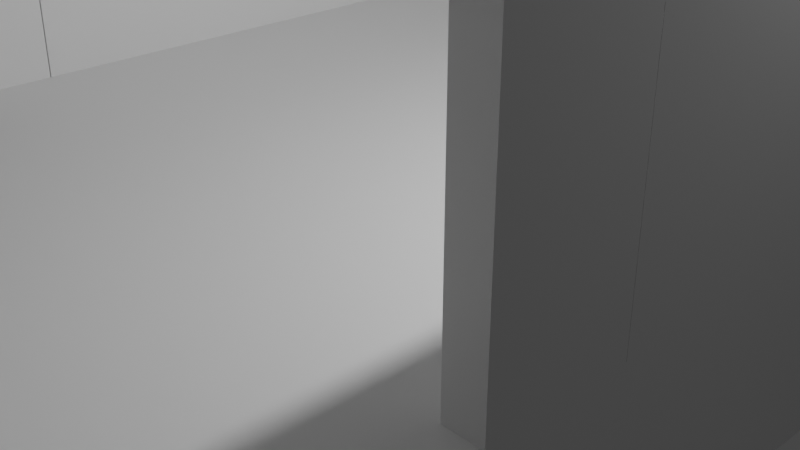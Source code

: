 # Source: train3.blend  (saved by Blender 3.5.10; exported with 4.5.12 LTS)
import bpy
from mathutils import Matrix  # noqa: F401  (used for matrix-valued properties, if any)

bpy.ops.wm.read_factory_settings(use_empty=True)
scene = bpy.context.scene
scene.name = 'Scene'

# ---- collections
col_collection = bpy.data.collections.new('Collection'); scene.collection.children.link(col_collection)

# ---- materials (node trees are filled in below, after node groups)
mat_material = bpy.data.materials.new('Material')
mat_material.alpha_threshold = 0.0
mat_material.use_transparent_shadow = False
mat_material.roughness = 0.5
mat_material.line_color = (0.0, 0.0, 0.0, 1.0)

# ---- material node trees
mat_material.use_nodes = True; mat_material.node_tree.nodes.clear()
_N = mat_material.node_tree.nodes; _L = mat_material.node_tree.links
n0 = _N.new('ShaderNodeOutputMaterial'); n0.name = 'Material Output'; n0.location = (300, 300)
n1 = _N.new('ShaderNodeBsdfPrincipled'); n1.name = 'Principled BSDF'; n1.location = (10, 300)
n1.distribution = 'GGX'
n1.subsurface_method = 'RANDOM_WALK_SKIN'
n1.inputs[3].default_value = 1.45
n1.inputs[27].default_value = (0.0, 0.0, 0.0, 1.0)
n1.inputs[28].default_value = 1.0
_L.new(n1.outputs[0], n0.inputs[0])
n0.is_active_output = True

# ---- world
world_world = bpy.data.worlds.new('World'); scene.world = world_world
world_world.use_nodes = True; world_world.node_tree.nodes.clear()
_N = world_world.node_tree.nodes; _L = world_world.node_tree.links
n0 = _N.new('ShaderNodeOutputWorld'); n0.name = 'World Output'; n0.location = (300, 300)
n1 = _N.new('ShaderNodeBackground'); n1.name = 'Background'; n1.location = (10, 300)
n1.inputs[0].default_value = (0.05088, 0.05088, 0.05088, 1.0)
_L.new(n1.outputs[0], n0.inputs[0])
n0.is_active_output = True
world_world.color = (0.05088, 0.05088, 0.05088)
world_world.use_sun_shadow = False
world_world.sun_shadow_jitter_overblur = 0.0

# ---- cameras
cam_camera = bpy.data.cameras.new('Camera')
cam_camera.clip_end = 100.0
cam_camera.ortho_scale = 7.314

# ---- lights
light_light = bpy.data.lights.new('Light', 'POINT')
light_light.transmission_factor = 0.0
light_light.energy = 1000.0
light_light.shadow_soft_size = 0.1
light_light.shadow_maximum_resolution = 0.006
light_light.use_absolute_resolution = True

# ---- meshes
me_cube = bpy.data.meshes.new('Cube')
me_cube.from_pydata([(1.0, 1.0, 1.0), (1.0, 1.0, -1.0), (1.0, -1.0, 1.0), (1.0, -1.0, -1.0), (-1.0, 1.0, 1.0), (-1.0, 1.0, -1.0), (-1.0, -1.0, 1.0), (-1.0, -1.0, -1.0), (-1.0, -0.97, -1.0), (1.0, -0.97, 1.0), (-1.0, -0.97, 1.0), (1.0, -0.97, -1.0), (-1.0, -0.3097, 1.0), (1.0, -0.3097, -1.0), (-1.0, -0.3097, -1.0), (1.0, -0.3097, 1.0), (-1.0, -0.1766, 1.0), (1.0, -0.1766, -1.0), (-1.0, -0.1766, -1.0), (1.0, -0.1766, 1.0), (0.9109, 1.0, -1.0), (0.9109, -1.0, 1.0), (0.9109, -1.0, -1.0), (0.9109, 1.06, 1.0), (0.9109, -0.97, -1.0), (0.9109, -0.97, 1.0), (0.9109, -0.3097, 1.0), (0.9109, -0.3097, -1.0), (0.9109, -0.1766, -1.0), (0.9109, -0.1766, 1.0), (-0.9185, 1.0, -1.0), (-0.9185, -1.0, 1.0), (-0.9185, -0.97, -1.0), (-0.9185, -0.3097, -1.0), (-0.9185, -0.1766, -1.0), (-0.9185, -1.0, -1.0), (-0.9185, 1.06, 1.0), (-0.9185, -0.97, 1.0), (-0.9185, -0.3097, 1.0), (-0.9185, -0.1766, 1.0), (-0.9185, -1.0, 8.0), (-1.0, -1.0, 8.0), (1.0, -0.97, 8.0), (1.0, -1.0, 8.0), (-1.0, -0.97, 8.0), (0.9109, -0.97, 8.0), (1.0, -0.1766, 8.0), (1.0, -0.3097, 8.0), (0.9109, -0.3097, 8.0), (-1.0, -0.3097, 8.0), (-1.0, -0.1766, 8.0), (0.9109, -0.1766, 8.0), (0.9109, -1.0, 8.0), (-0.9185, -0.97, 8.0), (-0.9185, -0.3097, 8.0), (-0.9185, -0.1766, 8.0), (-1.0, 0.9568, 1.0), (1.0, 0.9568, -1.0), (-1.0, 0.9568, -1.0), (1.0, 0.9568, 1.0), (0.9109, 0.9568, 1.0), (0.9109, 0.9568, -1.0), (-0.9185, 0.9568, -1.0), (-0.9185, 0.9568, 1.0), (-0.00377, -1.0, -1.0), (-0.00377, 1.129, 1.0), (-0.00377, -0.97, 1.0), (-0.00377, -0.3097, 1.0), (-0.00377, -0.1766, 1.0), (-0.00377, 1.07, -1.0), (-0.00377, -1.0, 1.0), (-0.00377, -0.97, -1.0), (-0.00377, -0.3097, -1.0), (-0.00377, -0.1766, -1.0), (-0.00377, 0.9568, 1.0), (-0.00377, 0.9568, -1.0), (-1.0, 0.9784, 1.0), (1.0, 0.9784, -1.0), (-1.0, 0.9784, -1.0), (1.0, 0.9784, 1.0), (0.9109, 1.008, 1.0), (0.9109, 0.9784, -1.0), (-0.9185, 0.9784, -1.0), (-0.9185, 1.008, 1.0), (-0.00377, 1.013, -1.0), (-0.00377, 1.043, 1.0), (-1.0, 0.9784, 4.015), (-1.0, 1.0, 4.015), (0.9109, 1.06, 4.015), (1.0, 1.0, 4.015), (-0.00377, 1.129, 4.015), (-0.9185, 1.06, 4.015), (1.0, 0.9784, 4.015), (0.9109, 1.008, 4.015), (-0.9185, 1.008, 4.015), (-0.00377, 1.043, 4.015), (-1.0, 0.9784, 1.0), (-0.9185, 1.008, 1.0), (0.9109, 1.008, 1.0), (1.0, 0.9784, 1.0), (-1.0, 0.9784, 4.015), (-0.9185, 1.008, 4.015), (0.9109, 1.008, 4.015), (1.0, 0.9784, 4.015), (-1.0, -0.1776, 1.0), (-0.9185, -0.1752, 1.0), (0.9109, -0.1752, 1.0), (1.0, -0.1763, 1.0), (-1.0, -0.1776, 4.015), (-0.9185, -0.1752, 4.015), (0.9109, -0.1752, 4.015), (1.0, -0.1763, 4.015), (-0.9185, -1.02, 1.0), (-1.0, -1.02, 1.0), (-0.9185, -1.02, 8.0), (-1.0, -1.02, 8.0), (0.9122, -1.0, 8.0), (0.9122, -1.0, 1.0), (0.9122, -1.02, 8.0), (0.9122, -1.02, 1.0), (1.0, -1.019, 1.0), (0.9109, -1.019, 1.0), (1.0, -1.019, 8.0), (0.9109, -1.019, 8.0), (-0.3083, -1.0, 1.0), (0.302, -1.0, 1.0), (0.302, -1.02, 1.0), (-0.3083, -1.02, 1.0), (0.302, -1.02, 8.0), (-0.3083, -1.02, 8.0), (-0.3083, -1.0, 8.0), (0.302, -1.0, 8.0), (-0.9185, -0.97, 3.333), (-0.9185, -0.97, 5.667), (-0.9185, -1.0, 5.667), (-0.9185, -1.0, 3.333), (-1.0, -0.97, 3.333), (-1.0, -0.97, 5.667), (-1.0, -1.0, 5.667), (-1.0, -1.0, 3.333), (-0.9185, -1.02, 5.667), (-0.9185, -1.02, 3.333), (-1.0, -1.02, 5.667), (-1.0, -1.02, 3.333), (0.9122, -1.0, 5.667), (0.9122, -1.0, 3.333), (0.9122, -1.02, 5.667), (0.9122, -1.02, 3.333), (-0.3083, -1.202, 5.667), (-0.3083, -1.202, 3.333), (0.302, -1.202, 5.667), (0.302, -1.202, 3.333), (-0.3083, -1.223, 3.333), (-0.3083, -1.223, 5.667), (0.302, -1.223, 3.333), (0.302, -1.223, 5.667), (-1.0, -1.033, 8.019), (-1.0, -1.033, 8.219), (-1.0, -0.1786, 8.019), (-1.0, -0.1786, 8.219), (1.0, -1.033, 8.019), (1.0, -1.033, 8.219), (1.0, -0.1786, 8.019), (1.0, -0.1786, 8.219)], [], [(25, 21, 52, 45), (35, 31, 6, 7), (78, 76, 4, 5), (24, 11, 3, 22), (11, 9, 2, 3), (20, 23, 0, 1), (13, 15, 9, 11), (27, 13, 11, 24), (7, 6, 10, 8), (38, 12, 10, 37), (26, 15, 47, 48), (28, 17, 13, 27), (17, 19, 15, 13), (8, 10, 12, 14), (57, 59, 19, 17), (61, 57, 17, 28), (63, 56, 16, 39), (14, 12, 16, 18), (59, 60, 29, 19), (75, 61, 28, 73), (73, 28, 27, 72), (134, 133, 53, 40), (15, 26, 25, 9), (72, 27, 24, 71), (69, 65, 23, 20), (71, 24, 22, 64), (3, 2, 21, 22), (15, 19, 46, 47), (8, 32, 35, 7), (5, 4, 36, 30), (14, 33, 32, 8), (18, 34, 33, 14), (58, 62, 34, 18), (74, 63, 39, 68), (68, 39, 38, 67), (67, 38, 37, 66), (64, 70, 31, 35), (66, 37, 31, 70), (53, 44, 41, 40), (55, 50, 49, 54), (46, 51, 48, 47), (42, 45, 52, 43), (133, 137, 44, 53), (9, 25, 45, 42), (19, 29, 51, 46), (29, 26, 48, 51), (12, 38, 54, 49), (38, 39, 55, 54), (39, 16, 50, 55), (16, 12, 49, 50), (40, 41, 115, 114), (137, 138, 41, 44), (2, 9, 42, 43), (2, 43, 122, 120), (85, 83, 63, 74), (78, 82, 62, 58), (84, 81, 61, 75), (79, 80, 60, 59), (83, 76, 56, 63), (81, 77, 57, 61), (77, 79, 59, 57), (18, 16, 56, 58), (82, 84, 75, 62), (80, 85, 74, 60), (25, 66, 70, 21), (22, 21, 70, 64), (26, 67, 66, 25), (29, 68, 67, 26), (60, 74, 68, 29), (32, 71, 64, 35), (30, 36, 65, 69), (33, 72, 71, 32), (34, 73, 72, 33), (62, 75, 73, 34), (23, 65, 90, 88), (30, 69, 84, 82), (1, 0, 79, 77), (20, 1, 77, 81), (85, 80, 93, 95), (79, 0, 89, 92), (69, 20, 81, 84), (5, 30, 82, 78), (36, 4, 87, 91), (58, 56, 76, 78), (88, 90, 95, 93), (91, 87, 86, 94), (89, 88, 93, 92), (90, 91, 94, 95), (80, 79, 99, 98), (4, 76, 86, 87), (65, 36, 91, 90), (83, 85, 95, 94), (0, 23, 88, 89), (86, 76, 96, 100), (99, 103, 111, 107), (97, 101, 109, 105), (79, 92, 103, 99), (92, 93, 102, 103), (83, 94, 101, 97), (76, 83, 97, 96), (93, 80, 98, 102), (94, 86, 100, 101), (104, 105, 109, 108), (106, 107, 111, 110), (101, 100, 108, 109), (96, 97, 105, 104), (100, 96, 104, 108), (102, 98, 106, 110), (103, 102, 110, 111), (98, 99, 107, 106), (142, 140, 114, 115), (6, 31, 112, 113), (126, 125, 117, 119), (139, 6, 113, 143), (144, 116, 118, 146), (154, 126, 119, 147), (150, 131, 116, 144), (131, 128, 118, 116), (121, 120, 122, 123), (21, 2, 120, 121), (52, 21, 121, 123), (43, 52, 123, 122), (40, 114, 129, 130), (130, 129, 128, 131), (134, 40, 130, 148), (148, 130, 131, 150), (141, 112, 127, 152), (152, 127, 126, 154), (112, 31, 124, 127), (127, 124, 125, 126), (129, 153, 155, 128), (153, 152, 154, 155), (114, 140, 153, 129), (140, 141, 152, 153), (124, 149, 151, 125), (149, 148, 150, 151), (31, 135, 149, 124), (135, 134, 148, 149), (125, 151, 145, 117), (151, 150, 144, 145), (128, 155, 146, 118), (155, 154, 147, 146), (117, 145, 147, 119), (145, 144, 146, 147), (41, 138, 142, 115), (138, 139, 143, 142), (113, 112, 141, 143), (143, 141, 140, 142), (10, 6, 139, 136), (136, 139, 138, 137), (37, 10, 136, 132), (132, 136, 137, 133), (31, 37, 132, 135), (135, 132, 133, 134), (156, 157, 159, 158), (158, 159, 163, 162), (162, 163, 161, 160), (160, 161, 157, 156), (158, 162, 160, 156), (163, 159, 157, 161)])
_uv = me_cube.uv_layers.new(name='UVMap')
_uv.uv.foreach_set('vector', [0.6361, 0.7462, 0.6361, 0.75, 0.6361, 0.75, 0.6361, 0.7462, 0.375, 0.9898, 0.625, 0.9898, 0.625, 1.0, 0.375, 1.0, 0.375, 0.2473, 0.625, 0.2473, 0.625, 0.25, 0.375, 0.25, 0.3639, 0.7462, 0.375, 0.7462, 0.375, 0.75, 0.3639, 0.75, 0.375, 0.7462, 0.625, 0.7462, 0.625, 0.75, 0.375, 0.75, 0.375, 0.4889, 0.625, 0.4889, 0.625, 0.5, 0.375, 0.5, 0.375, 0.6637, 0.625, 0.6637, 0.625, 0.7462, 0.375, 0.7462, 0.3639, 0.6637, 0.375, 0.6637, 0.375, 0.7462, 0.3639, 0.7462, 0.375, 0.0, 0.625, 0.0, 0.625, 0.003751, 0.375, 0.003751, 0.8648, 0.6637, 0.875, 0.6637, 0.875, 0.7462, 0.8648, 0.7462, 0.6361, 0.6637, 0.625, 0.6637, 0.625, 0.6637, 0.6361, 0.6637, 0.3639, 0.6471, 0.375, 0.6471, 0.375, 0.6637, 0.3639, 0.6637, 0.375, 0.6471, 0.625, 0.6471, 0.625, 0.6637, 0.375, 0.6637, 0.375, 0.003751, 0.625, 0.003751, 0.625, 0.08629, 0.375, 0.08629, 0.375, 0.5054, 0.625, 0.5054, 0.625, 0.6471, 0.375, 0.6471, 0.3639, 0.5054, 0.375, 0.5054, 0.375, 0.6471, 0.3639, 0.6471, 0.8648, 0.5054, 0.875, 0.5054, 0.875, 0.6471, 0.8648, 0.6471, 0.375, 0.08629, 0.625, 0.08629, 0.625, 0.1029, 0.375, 0.1029, 0.625, 0.5054, 0.6361, 0.5054, 0.6361, 0.6471, 0.625, 0.6471, 0.2495, 0.5054, 0.3639, 0.5054, 0.3639, 0.6471, 0.2495, 0.6471, 0.2495, 0.6471, 0.3639, 0.6471, 0.3639, 0.6637, 0.2495, 0.6637, 0.8648, 0.75, 0.8648, 0.7462, 0.8648, 0.7462, 0.8648, 0.75, 0.625, 0.6637, 0.6361, 0.6637, 0.6361, 0.7462, 0.625, 0.7462, 0.2495, 0.6637, 0.3639, 0.6637, 0.3639, 0.7462, 0.2495, 0.7462, 0.375, 0.3745, 0.625, 0.3745, 0.625, 0.4889, 0.375, 0.4889, 0.2495, 0.7462, 0.3639, 0.7462, 0.3639, 0.75, 0.2495, 0.75, 0.375, 0.75, 0.625, 0.75, 0.625, 0.7611, 0.375, 0.7611, 0.625, 0.6637, 0.625, 0.6471, 0.625, 0.6471, 0.625, 0.6637, 0.125, 0.7462, 0.1352, 0.7462, 0.1352, 0.75, 0.125, 0.75, 0.375, 0.25, 0.625, 0.25, 0.625, 0.2602, 0.375, 0.2602, 0.125, 0.6637, 0.1352, 0.6637, 0.1352, 0.7462, 0.125, 0.7462, 0.125, 0.6471, 0.1352, 0.6471, 0.1352, 0.6637, 0.125, 0.6637, 0.125, 0.5054, 0.1352, 0.5054, 0.1352, 0.6471, 0.125, 0.6471, 0.7505, 0.5054, 0.8648, 0.5054, 0.8648, 0.6471, 0.7505, 0.6471, 0.7505, 0.6471, 0.8648, 0.6471, 0.8648, 0.6637, 0.7505, 0.6637, 0.7505, 0.6637, 0.8648, 0.6637, 0.8648, 0.7462, 0.7505, 0.7462, 0.375, 0.8755, 0.625, 0.8755, 0.625, 0.9898, 0.375, 0.9898, 0.7505, 0.7462, 0.8648, 0.7462, 0.8648, 0.75, 0.7505, 0.75, 0.8648, 0.7462, 0.875, 0.7462, 0.875, 0.75, 0.8648, 0.75, 0.8648, 0.6471, 0.875, 0.6471, 0.875, 0.6637, 0.8648, 0.6637, 0.625, 0.6471, 0.6361, 0.6471, 0.6361, 0.6637, 0.625, 0.6637, 0.625, 0.7462, 0.6361, 0.7462, 0.6361, 0.75, 0.625, 0.75, 0.8648, 0.7462, 0.875, 0.7462, 0.875, 0.7462, 0.8648, 0.7462, 0.625, 0.7462, 0.6361, 0.7462, 0.6361, 0.7462, 0.625, 0.7462, 0.625, 0.6471, 0.6361, 0.6471, 0.6361, 0.6471, 0.625, 0.6471, 0.6361, 0.6471, 0.6361, 0.6637, 0.6361, 0.6637, 0.6361, 0.6471, 0.875, 0.6637, 0.8648, 0.6637, 0.8648, 0.6637, 0.875, 0.6637, 0.8648, 0.6637, 0.8648, 0.6471, 0.8648, 0.6471, 0.8648, 0.6637, 0.8648, 0.6471, 0.875, 0.6471, 0.875, 0.6471, 0.8648, 0.6471, 0.625, 0.1029, 0.625, 0.08629, 0.625, 0.08629, 0.625, 0.1029, 0.8648, 0.75, 0.875, 0.75, 0.875, 0.75, 0.8648, 0.75, 0.625, 0.003751, 0.625, 0.0, 0.625, 0.0, 0.625, 0.003751, 0.625, 0.75, 0.625, 0.7462, 0.625, 0.7462, 0.625, 0.75, 0.625, 0.75, 0.625, 0.75, 0.625, 0.75, 0.625, 0.75, 0.7505, 0.5027, 0.8648, 0.5027, 0.8648, 0.5054, 0.7505, 0.5054, 0.125, 0.5027, 0.1352, 0.5027, 0.1352, 0.5054, 0.125, 0.5054, 0.2495, 0.5027, 0.3639, 0.5027, 0.3639, 0.5054, 0.2495, 0.5054, 0.625, 0.5027, 0.6361, 0.5027, 0.6361, 0.5054, 0.625, 0.5054, 0.8648, 0.5027, 0.875, 0.5027, 0.875, 0.5054, 0.8648, 0.5054, 0.3639, 0.5027, 0.375, 0.5027, 0.375, 0.5054, 0.3639, 0.5054, 0.375, 0.5027, 0.625, 0.5027, 0.625, 0.5054, 0.375, 0.5054, 0.375, 0.1029, 0.625, 0.1029, 0.625, 0.2446, 0.375, 0.2446, 0.1352, 0.5027, 0.2495, 0.5027, 0.2495, 0.5054, 0.1352, 0.5054, 0.6361, 0.5027, 0.7505, 0.5027, 0.7505, 0.5054, 0.6361, 0.5054, 0.6361, 0.7462, 0.7505, 0.7462, 0.7505, 0.75, 0.6361, 0.75, 0.375, 0.7611, 0.625, 0.7611, 0.625, 0.8755, 0.375, 0.8755, 0.6361, 0.6637, 0.7505, 0.6637, 0.7505, 0.7462, 0.6361, 0.7462, 0.6361, 0.6471, 0.7505, 0.6471, 0.7505, 0.6637, 0.6361, 0.6637, 0.6361, 0.5054, 0.7505, 0.5054, 0.7505, 0.6471, 0.6361, 0.6471, 0.1352, 0.7462, 0.2495, 0.7462, 0.2495, 0.75, 0.1352, 0.75, 0.375, 0.2602, 0.625, 0.2602, 0.625, 0.3745, 0.375, 0.3745, 0.1352, 0.6637, 0.2495, 0.6637, 0.2495, 0.7462, 0.1352, 0.7462, 0.1352, 0.6471, 0.2495, 0.6471, 0.2495, 0.6637, 0.1352, 0.6637, 0.1352, 0.5054, 0.2495, 0.5054, 0.2495, 0.6471, 0.1352, 0.6471, 0.625, 0.4889, 0.625, 0.3745, 0.625, 0.3745, 0.625, 0.4889, 0.1352, 0.5, 0.2495, 0.5, 0.2495, 0.5027, 0.1352, 0.5027, 0.375, 0.5, 0.625, 0.5, 0.625, 0.5027, 0.375, 0.5027, 0.3639, 0.5, 0.375, 0.5, 0.375, 0.5027, 0.3639, 0.5027, 0.7505, 0.5027, 0.6361, 0.5027, 0.6361, 0.5027, 0.7505, 0.5027, 0.625, 0.5027, 0.625, 0.5, 0.625, 0.5, 0.625, 0.5027, 0.2495, 0.5, 0.3639, 0.5, 0.3639, 0.5027, 0.2495, 0.5027, 0.125, 0.5, 0.1352, 0.5, 0.1352, 0.5027, 0.125, 0.5027, 0.625, 0.2602, 0.625, 0.25, 0.625, 0.25, 0.625, 0.2602, 0.375, 0.2446, 0.625, 0.2446, 0.625, 0.2473, 0.375, 0.2473, 0.6361, 0.5, 0.7505, 0.5, 0.7505, 0.5027, 0.6361, 0.5027, 0.8648, 0.5, 0.875, 0.5, 0.875, 0.5027, 0.8648, 0.5027, 0.625, 0.5, 0.6361, 0.5, 0.6361, 0.5027, 0.625, 0.5027, 0.7505, 0.5, 0.8648, 0.5, 0.8648, 0.5027, 0.7505, 0.5027, 0.6361, 0.5027, 0.625, 0.5027, 0.625, 0.5027, 0.6361, 0.5027, 0.625, 0.25, 0.625, 0.2473, 0.625, 0.2473, 0.625, 0.25, 0.625, 0.3745, 0.625, 0.2602, 0.625, 0.2602, 0.625, 0.3745, 0.8648, 0.5027, 0.7505, 0.5027, 0.7505, 0.5027, 0.8648, 0.5027, 0.625, 0.5, 0.625, 0.4889, 0.625, 0.4889, 0.625, 0.5, 0.625, 0.2473, 0.625, 0.2473, 0.625, 0.2473, 0.625, 0.2473, 0.625, 0.5027, 0.625, 0.5027, 0.625, 0.5027, 0.625, 0.5027, 0.8648, 0.5027, 0.8648, 0.5027, 0.8648, 0.5027, 0.8648, 0.5027, 0.625, 0.5027, 0.625, 0.5027, 0.625, 0.5027, 0.625, 0.5027, 0.625, 0.5027, 0.6361, 0.5027, 0.6361, 0.5027, 0.625, 0.5027, 0.8648, 0.5027, 0.8648, 0.5027, 0.8648, 0.5027, 0.8648, 0.5027, 0.875, 0.5027, 0.8648, 0.5027, 0.8648, 0.5027, 0.875, 0.5027, 0.6361, 0.5027, 0.6361, 0.5027, 0.6361, 0.5027, 0.6361, 0.5027, 0.8648, 0.5027, 0.875, 0.5027, 0.875, 0.5027, 0.8648, 0.5027, 0.875, 0.5027, 0.8648, 0.5027, 0.8648, 0.5027, 0.875, 0.5027, 0.6361, 0.5027, 0.625, 0.5027, 0.625, 0.5027, 0.6361, 0.5027, 0.8648, 0.5027, 0.875, 0.5027, 0.875, 0.5027, 0.8648, 0.5027, 0.875, 0.5027, 0.8648, 0.5027, 0.8648, 0.5027, 0.875, 0.5027, 0.625, 0.2473, 0.625, 0.2473, 0.625, 0.2473, 0.625, 0.2473, 0.6361, 0.5027, 0.6361, 0.5027, 0.6361, 0.5027, 0.6361, 0.5027, 0.625, 0.5027, 0.6361, 0.5027, 0.6361, 0.5027, 0.625, 0.5027, 0.6361, 0.5027, 0.625, 0.5027, 0.625, 0.5027, 0.6361, 0.5027, 0.625, 1.0, 0.625, 0.9898, 0.625, 0.9898, 0.625, 1.0, 0.625, 1.0, 0.625, 0.9898, 0.625, 0.9898, 0.625, 1.0, 0.625, 0.9898, 0.625, 0.9898, 0.625, 0.9898, 0.625, 0.9898, 0.625, 0.0, 0.625, 0.0, 0.625, 0.0, 0.625, 0.0, 0.8648, 0.75, 0.8648, 0.75, 0.8648, 0.75, 0.8648, 0.75, 0.625, 0.9898, 0.625, 0.9898, 0.625, 0.9898, 0.625, 0.9898, 0.8648, 0.75, 0.8648, 0.75, 0.8648, 0.75, 0.8648, 0.75, 0.8648, 0.75, 0.8648, 0.75, 0.8648, 0.75, 0.8648, 0.75, 0.625, 0.7611, 0.625, 0.75, 0.625, 0.75, 0.625, 0.7611, 0.625, 0.7611, 0.625, 0.75, 0.625, 0.75, 0.625, 0.7611, 0.6361, 0.75, 0.6361, 0.75, 0.6361, 0.75, 0.6361, 0.75, 0.625, 0.75, 0.6361, 0.75, 0.6361, 0.75, 0.625, 0.75, 0.8648, 0.75, 0.8648, 0.75, 0.8648, 0.75, 0.8648, 0.75, 0.8648, 0.75, 0.8648, 0.75, 0.8648, 0.75, 0.8648, 0.75, 0.8648, 0.75, 0.8648, 0.75, 0.8648, 0.75, 0.8648, 0.75, 0.8648, 0.75, 0.8648, 0.75, 0.8648, 0.75, 0.8648, 0.75, 0.625, 0.9898, 0.625, 0.9898, 0.625, 0.9898, 0.625, 0.9898, 0.625, 0.9898, 0.625, 0.9898, 0.625, 0.9898, 0.625, 0.9898, 0.625, 0.9898, 0.625, 0.9898, 0.625, 0.9898, 0.625, 0.9898, 0.625, 0.9898, 0.625, 0.9898, 0.625, 0.9898, 0.625, 0.9898, 0.625, 0.9898, 0.625, 0.9898, 0.625, 0.9898, 0.625, 0.9898, 0.625, 0.9898, 0.625, 0.9898, 0.625, 0.9898, 0.625, 0.9898, 0.625, 0.9898, 0.625, 0.9898, 0.625, 0.9898, 0.625, 0.9898, 0.625, 0.9898, 0.625, 0.9898, 0.625, 0.9898, 0.625, 0.9898, 0.8648, 0.75, 0.8648, 0.75, 0.8648, 0.75, 0.8648, 0.75, 0.8648, 0.75, 0.8648, 0.75, 0.8648, 0.75, 0.8648, 0.75, 0.8648, 0.75, 0.8648, 0.75, 0.8648, 0.75, 0.8648, 0.75, 0.8648, 0.75, 0.8648, 0.75, 0.8648, 0.75, 0.8648, 0.75, 0.8648, 0.75, 0.8648, 0.75, 0.8648, 0.75, 0.8648, 0.75, 0.8648, 0.75, 0.8648, 0.75, 0.8648, 0.75, 0.8648, 0.75, 0.625, 0.9898, 0.625, 0.9898, 0.625, 0.9898, 0.625, 0.9898, 0.625, 0.9898, 0.625, 0.9898, 0.625, 0.9898, 0.625, 0.9898, 0.8648, 0.75, 0.8648, 0.75, 0.8648, 0.75, 0.8648, 0.75, 0.8648, 0.75, 0.8648, 0.75, 0.8648, 0.75, 0.8648, 0.75, 0.625, 0.0, 0.625, 0.0, 0.625, 0.0, 0.625, 0.0, 0.625, 0.0, 0.625, 0.0, 0.625, 0.0, 0.625, 0.0, 0.625, 1.0, 0.625, 0.9898, 0.625, 0.9898, 0.625, 1.0, 0.625, 1.0, 0.625, 0.9898, 0.625, 0.9898, 0.625, 1.0, 0.625, 0.003751, 0.625, 0.0, 0.625, 0.0, 0.625, 0.003751, 0.625, 0.003751, 0.625, 0.0, 0.625, 0.0, 0.625, 0.003751, 0.8648, 0.7462, 0.875, 0.7462, 0.875, 0.7462, 0.8648, 0.7462, 0.8648, 0.7462, 0.875, 0.7462, 0.875, 0.7462, 0.8648, 0.7462, 0.8648, 0.75, 0.8648, 0.7462, 0.8648, 0.7462, 0.8648, 0.75, 0.8648, 0.75, 0.8648, 0.7462, 0.8648, 0.7462, 0.8648, 0.75, 0.375, 0.0, 0.625, 0.0, 0.625, 0.25, 0.375, 0.25, 0.375, 0.25, 0.625, 0.25, 0.625, 0.5, 0.375, 0.5, 0.375, 0.5, 0.625, 0.5, 0.625, 0.75, 0.375, 0.75, 0.375, 0.75, 0.625, 0.75, 0.625, 1.0, 0.375, 1.0, 0.125, 0.5, 0.375, 0.5, 0.375, 0.75, 0.125, 0.75, 0.625, 0.5, 0.875, 0.5, 0.875, 0.75, 0.625, 0.75])
me_cube.materials.append(mat_material)
me_cube.use_mirror_vertex_groups = False
me_cube.update()

# ---- objects
ob_cube = bpy.data.objects.new('Cube', me_cube)
ob_light = bpy.data.objects.new('Light', light_light)
ob_camera = bpy.data.objects.new('Camera', cam_camera)

# ---- transforms, parenting, visibility, modifiers, constraints
ob_cube.location = (0.0, 0.0, 0.0)
ob_cube.scale = (4.0, 10.0, 1.0)
ob_cube.lock_rotations_4d = False
ob_cube.empty_display_type = 'ARROWS'
ob_cube.lineart.crease_threshold = 0.0
ob_light.location = (4.076, 1.005, 5.904)
ob_light.rotation_euler = (0.6503, 0.05522, 1.866)
ob_light.lock_rotations_4d = False
ob_light.empty_display_type = 'ARROWS'
ob_light.color = (0.0, 0.0, 0.0, 0.0)
ob_light.lineart.crease_threshold = 0.0
ob_camera.location = (7.359, -6.926, 4.958)
ob_camera.rotation_euler = (1.109, 0.0, 0.8149)
ob_camera.lock_rotations_4d = False
ob_camera.empty_display_type = 'ARROWS'
ob_camera.color = (0.0, 0.0, 0.0, 0.0)
ob_camera.display_type = 'WIRE'
ob_camera.lineart.crease_threshold = 0.0

# ---- collection membership
col_collection.objects.link(ob_cube)
col_collection.objects.link(ob_light)
col_collection.objects.link(ob_camera)

# ---- scene / render settings (as saved in the file)
scene.camera = ob_camera
scene.frame_start = 1; scene.frame_end = 250; scene.frame_set(1)
scene.render.engine = 'BLENDER_EEVEE_NEXT'
scene.cycles.sampling_pattern = 'TABULATED_SOBOL'
scene.view_settings.view_transform = 'Filmic'
bpy.context.view_layer.update()
